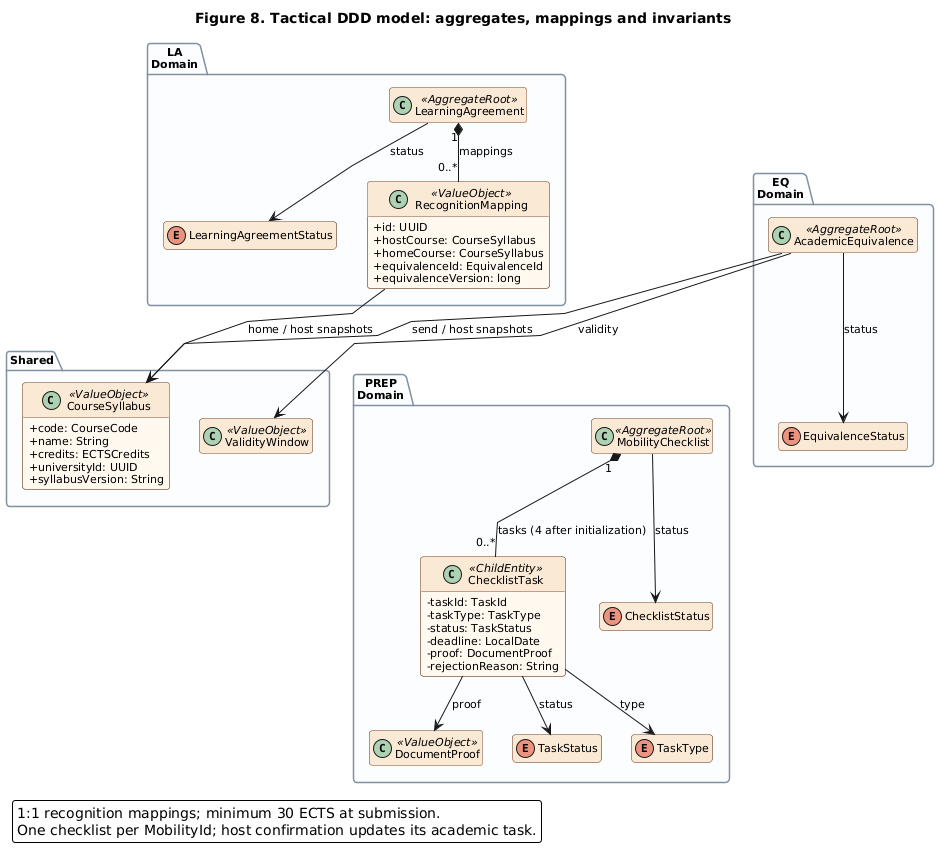

The diagram above was rendered by PlantUML. Its source (embedded in the PNG):
@startuml
title Figure 8. Tactical DDD model: aggregates, mappings and invariants
!include common/style.puml
!include common/agreement-domain.puml
!include common/equivalence-domain.puml
!include common/preparation-domain.puml
remove LearningAgreementRepository
remove AcademicEquivalenceRepository
remove MobilityChecklistRepository
remove CatalogContract
remove AgreementIntegrationEvent
remove AgreementEventType
remove TaskSnapshot
remove AgreementId
remove MobilityId
remove StudentId
remove EquivalenceId
remove ChecklistId
remove TaskId
remove DecisionRecord
remove CourseCode
remove ECTSCredits
hide members
hide LearningAgreement fields
hide AcademicEquivalence fields
hide MobilityChecklist fields
show RecognitionMapping fields
show ChecklistTask fields
show CourseSyllabus fields
legend bottom left
  1:1 recognition mappings; minimum 30 ECTS at submission.
  One checklist per MobilityId; host confirmation updates its academic task.
endlegend
LearningAgreement -[hidden]right-> AcademicEquivalence
AcademicEquivalence -[hidden]down-> MobilityChecklist
@enduml